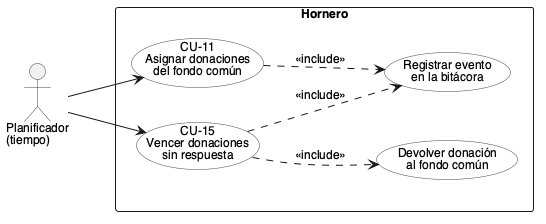

The diagram above was rendered by PlantUML. Its source (embedded in the PNG):
@startuml
' Hornero — Casos de uso del Planificador (procesos programados)
!include _estilo.iuml

actor "Planificador\n(tiempo)" as Planificador

rectangle "Hornero" {
  usecase "CU-11\nAsignar donaciones\ndel fondo común" as CU11
  usecase "CU-15\nVencer donaciones\nsin respuesta" as CU15
  usecase "Devolver donación\nal fondo común" as Devolver
  usecase "Registrar evento\nen la bitácora" as Bitacora
}

Planificador --> CU11
Planificador --> CU15

CU11 ..> Bitacora : <<include>>
CU15 ..> Bitacora : <<include>>
CU15 ..> Devolver : <<include>>

@enduml